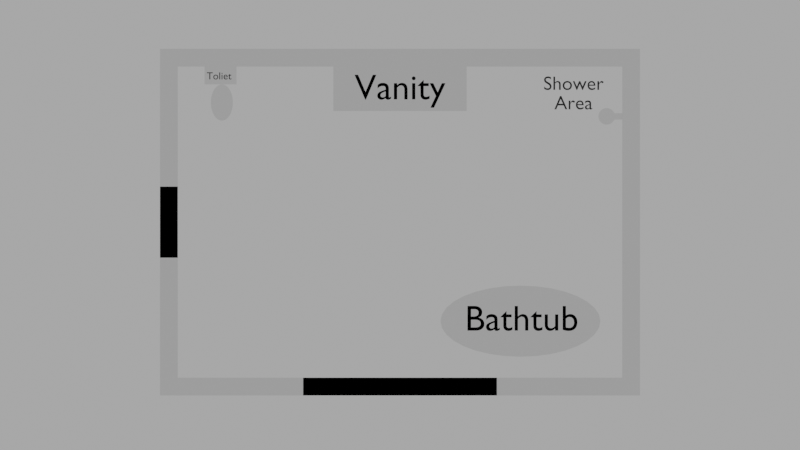 # Source: 2d.blend  (saved by Blender 2.82.7; exported with 4.5.12 LTS)
import bpy
from mathutils import Matrix  # noqa: F401  (used for matrix-valued properties, if any)

bpy.ops.wm.read_factory_settings(use_empty=True)
scene = bpy.context.scene
scene.name = 'Scene'

# ---- collections
col_layout = bpy.data.collections.new('Layout'); scene.collection.children.link(col_layout)
col_cameras = bpy.data.collections.new('Cameras'); scene.collection.children.link(col_cameras)

# ---- materials (node trees are filled in below, after node groups)
mat_m_layouts = bpy.data.materials.new('M_Layouts')
mat_m_layouts.use_transparent_shadow = False
mat_m_text = bpy.data.materials.new('M_Text')
mat_m_text.use_transparent_shadow = False

# ---- material node trees
mat_m_layouts.use_nodes = True; mat_m_layouts.node_tree.nodes.clear()
_N = mat_m_layouts.node_tree.nodes; _L = mat_m_layouts.node_tree.links
n0 = _N.new('ShaderNodeOutputMaterial'); n0.name = 'Material Output'; n0.location = (300, 300)
n1 = _N.new('ShaderNodeBsdfPrincipled'); n1.name = 'Principled BSDF'; n1.location = (10, 300)
n1.distribution = 'GGX'
n1.subsurface_method = 'BURLEY'
n1.inputs[3].default_value = 1.45
n1.inputs[27].default_value = (0.0, 0.0, 0.0, 1.0)
n1.inputs[28].default_value = 1.0
_L.new(n1.outputs[0], n0.inputs[0])
n0.is_active_output = True
mat_m_text.use_nodes = True; mat_m_text.node_tree.nodes.clear()
_N = mat_m_text.node_tree.nodes; _L = mat_m_text.node_tree.links
n0 = _N.new('ShaderNodeOutputMaterial'); n0.name = 'Material Output'; n0.location = (300, 300)
n1 = _N.new('ShaderNodeBsdfPrincipled'); n1.name = 'Principled BSDF'; n1.location = (10, 300)
n1.distribution = 'GGX'
n1.subsurface_method = 'BURLEY'
n1.inputs[0].default_value = (0.009019, 0.009019, 0.009019, 1.0)
n1.inputs[3].default_value = 1.45
n1.inputs[27].default_value = (0.0, 0.0, 0.0, 1.0)
n1.inputs[28].default_value = 1.0
_L.new(n1.outputs[0], n0.inputs[0])
n0.is_active_output = True

# ---- world
world_world = bpy.data.worlds.new('World'); scene.world = world_world
world_world.use_nodes = True; world_world.node_tree.nodes.clear()
_N = world_world.node_tree.nodes; _L = world_world.node_tree.links
n0 = _N.new('ShaderNodeOutputWorld'); n0.name = 'World Output'; n0.location = (300, 300)
n1 = _N.new('ShaderNodeBackground'); n1.name = 'Background'; n1.location = (10, 300)
n1.inputs[0].default_value = (0.4079, 0.4079, 0.4079, 1.0)
_L.new(n1.outputs[0], n0.inputs[0])
n0.is_active_output = True
world_world.color = (0.05088, 0.05088, 0.05088)
world_world.use_sun_shadow = False
world_world.sun_shadow_jitter_overblur = 0.0

# ---- cameras
cam_camera_002 = bpy.data.cameras.new('Camera.002')
cam_camera_002.type = 'ORTHO'
cam_camera_002.ortho_scale = 9.0

# ---- meshes
me_plane_001 = bpy.data.meshes.new('Plane.001')
me_plane_001.from_pydata([(-1.0, -1.0, 0.0), (1.0, -1.0, 0.0), (-1.0, 34.0, 0.0), (1.0, 34.0, 0.0), (-1.0, 36.0, 0.0), (1.0, 36.0, 0.0), (51.0, 34.0, 0.0), (51.0, 36.0, 0.0), (53.0, 34.0, 0.0), (53.0, 36.0, 0.0), (51.0, -1.0, 0.0), (53.0, -1.0, 0.0), (51.0, -3.0, 0.0), (53.0, -3.0, 0.0), (1.0, -3.0, 0.0), (-1.0, -3.0, 0.0)], [], [(0, 1, 3, 2), (2, 3, 5, 4), (5, 3, 6, 7), (7, 6, 8, 9), (8, 6, 10, 11), (11, 10, 12, 13), (12, 10, 1, 14), (14, 1, 0, 15)])
_uv = me_plane_001.uv_layers.new(name='UVMap')
_uv.uv.foreach_set('vector', [0.0, 0.0, 1.0, 0.0, 1.0, 1.0, 0.0, 1.0, 0.0, 1.0, 1.0, 1.0, 1.0, 1.0, 0.0, 1.0, 1.0, 1.0, 1.0, 1.0, 1.0, 1.0, 1.0, 1.0, 1.0, 1.0, 1.0, 1.0, 1.0, 1.0, 1.0, 1.0, 1.0, 1.0, 1.0, 1.0, 1.0, 1.0, 1.0, 1.0, 1.0, 1.0, 1.0, 1.0, 1.0, 1.0, 1.0, 1.0, 1.0, 1.0, 1.0, 1.0, 1.0, 1.0, 1.0, 1.0, 1.0, 1.0, 1.0, 1.0, 1.0, 1.0, 1.0, 1.0])
me_plane_001.materials.append(mat_m_layouts)
me_plane_001.use_remesh_fix_poles = True
me_plane_001.use_remesh_preserve_attributes = False
me_plane_001.use_mirror_vertex_groups = False
me_plane_001.update()
me_plane_002 = bpy.data.meshes.new('Plane.002')
me_plane_002.from_pydata([(-1.0, -1.0, 0.0), (1.0, -1.0, 0.0), (-1.0, 1.0, 0.0), (1.0, 1.0, 0.0)], [], [(0, 1, 3, 2)])
_uv = me_plane_002.uv_layers.new(name='UVMap')
_uv.uv.foreach_set('vector', [0.0, 0.0, 1.0, 0.0, 1.0, 1.0, 0.0, 1.0])
me_plane_002.materials.append(mat_m_layouts)
me_plane_002.use_remesh_fix_poles = True
me_plane_002.use_remesh_preserve_attributes = False
me_plane_002.use_mirror_vertex_groups = False
me_plane_002.update()
me_circle = bpy.data.meshes.new('Circle')
me_circle.from_pydata([(0.0, 1.0, 0.0), (-0.1951, 0.9808, 0.0), (-0.3827, 0.9239, 0.0), (-0.5556, 0.8315, 0.0), (-0.7071, 0.7071, 0.0), (-0.8315, 0.5556, 0.0), (-0.9239, 0.3827, 0.0), (-0.9808, 0.1951, 0.0), (-1.0, 7.55e-08, 0.0), (-0.9808, -0.1951, 0.0), (-0.9239, -0.3827, 0.0), (-0.8315, -0.5556, 0.0), (-0.7071, -0.7071, 0.0), (-0.5556, -0.8315, 0.0), (-0.3827, -0.9239, 0.0), (-0.1951, -0.9808, 0.0), (3.258e-07, -1.0, 0.0), (0.1951, -0.9808, 0.0), (0.3827, -0.9239, 0.0), (0.5556, -0.8315, 0.0), (0.7071, -0.7071, 0.0), (0.8315, -0.5556, 0.0), (0.9239, -0.3827, 0.0), (0.9808, -0.1951, 0.0), (1.0, 9.656e-07, 0.0), (0.9808, 0.1951, 0.0), (0.9239, 0.3827, 0.0), (0.8315, 0.5556, 0.0), (0.7071, 0.7071, 0.0), (0.5556, 0.8315, 0.0), (0.3827, 0.9239, 0.0), (0.1951, 0.9808, 0.0)], [], [(1, 2, 3, 4, 5, 6, 7, 8, 9, 10, 11, 12, 13, 14, 15, 16, 17, 18, 19, 20, 21, 22, 23, 24, 25, 26, 27, 28, 29, 30, 31, 0)])
_uv = me_circle.uv_layers.new(name='UVMap')
_uv.uv.foreach_set('vector', [0.0, 0.0, 0.0, 0.0, 0.0, 0.0, 0.0, 0.0, 0.0, 0.0, 0.0, 0.0, 0.0, 0.0, 0.0, 0.0, 0.0, 0.0, 0.0, 0.0, 0.0, 0.0, 0.0, 0.0, 0.0, 0.0, 0.0, 0.0, 0.0, 0.0, 0.0, 0.0, 0.0, 0.0, 0.0, 0.0, 0.0, 0.0, 0.0, 0.0, 0.0, 0.0, 0.0, 0.0, 0.0, 0.0, 0.0, 0.0, 0.0, 0.0, 0.0, 0.0, 0.0, 0.0, 0.0, 0.0, 0.0, 0.0, 0.0, 0.0, 0.0, 0.0, 0.0, 0.0])
me_circle.materials.append(mat_m_layouts)
me_circle.use_remesh_fix_poles = True
me_circle.use_remesh_preserve_attributes = False
me_circle.use_mirror_vertex_groups = False
me_circle.update()
me_plane_003 = bpy.data.meshes.new('Plane.003')
me_plane_003.from_pydata([(-1.0, -1.0, 0.0), (1.0, -1.0, 0.0), (-1.0, 1.0, 0.0), (1.0, 1.0, 0.0)], [], [(0, 1, 3, 2)])
_uv = me_plane_003.uv_layers.new(name='UVMap')
_uv.uv.foreach_set('vector', [0.0, 0.0, 1.0, 0.0, 1.0, 1.0, 0.0, 1.0])
me_plane_003.materials.append(mat_m_layouts)
me_plane_003.use_remesh_fix_poles = True
me_plane_003.use_remesh_preserve_attributes = False
me_plane_003.use_mirror_vertex_groups = False
me_plane_003.update()
me_circle_001 = bpy.data.meshes.new('Circle.001')
me_circle_001.from_pydata([(0.0, 1.0, 0.0), (-0.1951, 0.9808, 0.0), (-0.3827, 0.9239, 0.0), (-0.5556, 0.8315, 0.0), (-0.7071, 0.7071, 0.0), (-0.8315, 0.5556, 0.0), (-0.9239, 0.3827, 0.0), (-0.9808, 0.1951, 0.0), (-1.0, 7.55e-08, 0.0), (-0.9808, -0.1951, 0.0), (-0.9239, -0.3827, 0.0), (-0.8315, -0.5556, 0.0), (-0.7071, -0.7071, 0.0), (-0.5556, -0.8315, 0.0), (-0.3827, -0.9239, 0.0), (-0.1951, -0.9808, 0.0), (3.258e-07, -1.0, 0.0), (0.1951, -0.9808, 0.0), (0.3827, -0.9239, 0.0), (0.5556, -0.8315, 0.0), (0.7071, -0.7071, 0.0), (0.8315, -0.5556, 0.0), (0.9239, -0.3827, 0.0), (0.9808, -0.1951, 0.0), (1.0, 9.656e-07, 0.0), (0.9808, 0.1951, 0.0), (0.9239, 0.3827, 0.0), (0.8315, 0.5556, 0.0), (0.7071, 0.7071, 0.0), (0.5556, 0.8315, 0.0), (0.3827, 0.9239, 0.0), (0.1951, 0.9808, 0.0)], [], [(1, 2, 3, 4, 5, 6, 7, 8, 9, 10, 11, 12, 13, 14, 15, 16, 17, 18, 19, 20, 21, 22, 23, 24, 25, 26, 27, 28, 29, 30, 31, 0)])
_uv = me_circle_001.uv_layers.new(name='UVMap')
_uv.uv.foreach_set('vector', [0.0, 0.0, 0.0, 0.0, 0.0, 0.0, 0.0, 0.0, 0.0, 0.0, 0.0, 0.0, 0.0, 0.0, 0.0, 0.0, 0.0, 0.0, 0.0, 0.0, 0.0, 0.0, 0.0, 0.0, 0.0, 0.0, 0.0, 0.0, 0.0, 0.0, 0.0, 0.0, 0.0, 0.0, 0.0, 0.0, 0.0, 0.0, 0.0, 0.0, 0.0, 0.0, 0.0, 0.0, 0.0, 0.0, 0.0, 0.0, 0.0, 0.0, 0.0, 0.0, 0.0, 0.0, 0.0, 0.0, 0.0, 0.0, 0.0, 0.0, 0.0, 0.0, 0.0, 0.0])
me_circle_001.materials.append(mat_m_layouts)
me_circle_001.use_remesh_fix_poles = True
me_circle_001.use_remesh_preserve_attributes = False
me_circle_001.use_mirror_vertex_groups = False
me_circle_001.update()
me_plane_004 = bpy.data.meshes.new('Plane.004')
me_plane_004.from_pydata([(-1.0, -1.0, 0.0), (1.0, -1.0, 0.0), (-1.0, 1.0, 0.0), (1.0, 1.0, 0.0)], [], [(0, 1, 3, 2)])
_uv = me_plane_004.uv_layers.new(name='UVMap')
_uv.uv.foreach_set('vector', [0.0, 0.0, 1.0, 0.0, 1.0, 1.0, 0.0, 1.0])
me_plane_004.materials.append(mat_m_layouts)
me_plane_004.use_remesh_fix_poles = True
me_plane_004.use_remesh_preserve_attributes = False
me_plane_004.use_mirror_vertex_groups = False
me_plane_004.update()
me_plane_005 = bpy.data.meshes.new('Plane.005')
me_plane_005.from_pydata([(-1.0, -1.0, 0.0), (1.0, -1.0, 0.0), (-1.0, 1.0, 0.0), (1.0, 1.0, 0.0)], [], [(0, 1, 3, 2)])
_uv = me_plane_005.uv_layers.new(name='UVMap')
_uv.uv.foreach_set('vector', [0.0, 0.0, 1.0, 0.0, 1.0, 1.0, 0.0, 1.0])
me_plane_005.materials.append(mat_m_layouts)
me_plane_005.use_remesh_fix_poles = True
me_plane_005.use_remesh_preserve_attributes = False
me_plane_005.use_mirror_vertex_groups = False
me_plane_005.update()
me_circle_002 = bpy.data.meshes.new('Circle.002')
me_circle_002.from_pydata([(0.0, 1.0, 0.0), (-0.1951, 0.9808, 0.0), (-0.3827, 0.9239, 0.0), (-0.5556, 0.8315, 0.0), (-0.7071, 0.7071, 0.0), (-0.8315, 0.5556, 0.0), (-0.9239, 0.3827, 0.0), (-0.9808, 0.1951, 0.0), (-1.0, 7.55e-08, 0.0), (-0.9808, -0.1951, 0.0), (-0.9239, -0.3827, 0.0), (-0.8315, -0.5556, 0.0), (-0.7071, -0.7071, 0.0), (-0.5556, -0.8315, 0.0), (-0.3827, -0.9239, 0.0), (-0.1951, -0.9808, 0.0), (3.258e-07, -1.0, 0.0), (0.1951, -0.9808, 0.0), (0.3827, -0.9239, 0.0), (0.5556, -0.8315, 0.0), (0.7071, -0.7071, 0.0), (0.8315, -0.5556, 0.0), (0.9714, -0.3827, 0.0), (0.9714, -0.1951, 0.0), (0.9714, 9.656e-07, 0.0), (0.9714, 0.1951, 0.0), (0.9714, 0.3827, 0.0), (0.8315, 0.5556, 0.0), (0.7071, 0.7071, 0.0), (0.5556, 0.8315, 0.0), (0.3827, 0.9239, 0.0), (0.1951, 0.9808, 0.0), (0.9714, -0.3827, 0.0), (0.9714, -0.1951, 0.0), (0.9714, 9.656e-07, 0.0), (0.9714, 0.1951, 0.0), (0.9714, 0.3827, 0.0), (1.878, -0.3827, 0.0), (1.878, -0.1951, 0.0), (1.878, 9.656e-07, 0.0), (1.878, 0.1951, 0.0), (1.878, 0.3827, 0.0)], [], [(26, 25, 35, 36), (24, 23, 33, 34), (25, 24, 34, 35), (23, 22, 32, 33), (35, 34, 39, 40), (33, 32, 37, 38), (36, 35, 40, 41), (34, 33, 38, 39), (1, 2, 3, 4, 5, 6, 7, 8, 9, 10, 11, 12, 13, 14, 15, 16, 17, 18, 19, 20, 21, 22, 23, 24, 25, 26, 27, 28, 29, 30, 31, 0)])
_uv = me_circle_002.uv_layers.new(name='UVMap')
_uv.uv.foreach_set('vector', [0.0, 0.0, 0.0, 0.0, 0.0, 0.0, 0.0, 0.0, 0.0, 0.0, 0.0, 0.0, 0.0, 0.0, 0.0, 0.0, 0.0, 0.0, 0.0, 0.0, 0.0, 0.0, 0.0, 0.0, 0.0, 0.0, 0.0, 0.0, 0.0, 0.0, 0.0, 0.0, 0.0, 0.0, 0.0, 0.0, 0.0, 0.0, 0.0, 0.0, 0.0, 0.0, 0.0, 0.0, 0.0, 0.0, 0.0, 0.0, 0.0, 0.0, 0.0, 0.0, 0.0, 0.0, 0.0, 0.0, 0.0, 0.0, 0.0, 0.0, 0.0, 0.0, 0.0, 0.0, 0.0, 0.0, 0.0, 0.0, 0.0, 0.0, 0.0, 0.0, 0.0, 0.0, 0.0, 0.0, 0.0, 0.0, 0.0, 0.0, 0.0, 0.0, 0.0, 0.0, 0.0, 0.0, 0.0, 0.0, 0.0, 0.0, 0.0, 0.0, 0.0, 0.0, 0.0, 0.0, 0.0, 0.0, 0.0, 0.0, 0.0, 0.0, 0.0, 0.0, 0.0, 0.0, 0.0, 0.0, 0.0, 0.0, 0.0, 0.0, 0.0, 0.0, 0.0, 0.0, 0.0, 0.0, 0.0, 0.0, 0.0, 0.0, 0.0, 0.0, 0.0, 0.0, 0.0, 0.0])
me_circle_002.materials.append(mat_m_layouts)
me_circle_002.use_remesh_fix_poles = True
me_circle_002.use_remesh_preserve_attributes = False
me_circle_002.use_mirror_vertex_groups = False
me_circle_002.update()

# ---- curves / text
txt_text = bpy.data.curves.new('Text', 'FONT')
txt_text.dimensions = '2D'
txt_text.body = 'Vanity'
txt_text.materials.append(mat_m_text)
txt_text.use_path_clamp = True
txt_text.align_x = 'CENTER'
txt_text_001 = bpy.data.curves.new('Text.001', 'FONT')
txt_text_001.dimensions = '2D'
txt_text_001.body = 'Bathtub'
txt_text_001.materials.append(mat_m_text)
txt_text_001.use_path_clamp = True
txt_text_001.align_x = 'CENTER'
txt_text_002 = bpy.data.curves.new('Text.002', 'FONT')
txt_text_002.dimensions = '2D'
txt_text_002.body = 'Window'
txt_text_002.materials.append(mat_m_text)
txt_text_002.use_path_clamp = True
txt_text_002.align_x = 'CENTER'
txt_text_003 = bpy.data.curves.new('Text.003', 'FONT')
txt_text_003.dimensions = '2D'
txt_text_003.body = 'Door'
txt_text_003.materials.append(mat_m_text)
txt_text_003.use_path_clamp = True
txt_text_003.align_x = 'CENTER'
txt_text_004 = bpy.data.curves.new('Text.004', 'FONT')
txt_text_004.dimensions = '2D'
txt_text_004.body = 'Shower\nArea'
txt_text_004.materials.append(mat_m_text)
txt_text_004.use_path_clamp = True
txt_text_004.align_x = 'CENTER'
txt_text_005 = bpy.data.curves.new('Text.005', 'FONT')
txt_text_005.dimensions = '2D'
txt_text_005.body = 'Toliet'
txt_text_005.materials.append(mat_m_text)
txt_text_005.use_path_clamp = True
txt_text_005.align_x = 'CENTER'

# ---- objects
ob_wall = bpy.data.objects.new('Wall', me_plane_001)
ob_plane = bpy.data.objects.new('Plane', me_plane_002)
ob_circle = bpy.data.objects.new('Circle', me_circle)
ob_plane_001 = bpy.data.objects.new('Plane.001', me_plane_003)
ob_circle_001 = bpy.data.objects.new('Circle.001', me_circle_001)
ob_plane_002 = bpy.data.objects.new('Plane.002', me_plane_004)
ob_plane_003 = bpy.data.objects.new('Plane.003', me_plane_005)
ob_circle_002 = bpy.data.objects.new('Circle.002', me_circle_002)
ob_text = bpy.data.objects.new('Text', txt_text)
ob_text_001 = bpy.data.objects.new('Text.001', txt_text_001)
ob_text_002 = bpy.data.objects.new('Text.002', txt_text_002)
ob_text_003 = bpy.data.objects.new('Text.003', txt_text_003)
ob_text_004 = bpy.data.objects.new('Text.004', txt_text_004)
ob_text_005 = bpy.data.objects.new('Text.005', txt_text_005)
ob_camera = bpy.data.objects.new('Camera', cam_camera_002)

# ---- transforms, parenting, visibility, modifiers, constraints
ob_wall.location = (-2.6, -1.65, 0.0)
ob_wall.scale = (0.1, 0.1, 1.0)
ob_wall.lineart.crease_threshold = 0.0
ob_plane.location = (0.0, 1.5, 0.0)
ob_plane.scale = (0.75, 0.25, 1.0)
ob_plane.lineart.crease_threshold = 0.0
ob_circle.location = (1.355, -1.114, 0.0)
ob_circle.scale = (0.9, 0.4, 1.0)
ob_circle.lineart.crease_threshold = 0.0
ob_plane_001.location = (-2.019, 1.65, 0.0)
ob_plane_001.scale = (0.18, 0.1, 1.0)
ob_plane_001.lineart.crease_threshold = 0.0
ob_circle_001.location = (-2.004, 1.346, 0.0)
ob_circle_001.scale = (0.1244, 0.2042, 0.1563)
ob_circle_001.lineart.crease_threshold = 0.0
ob_plane_002.location = (-2.6, 0.0, 0.0)
ob_plane_002.scale = (0.1, 0.4, 1.0)
ob_plane_002.lineart.crease_threshold = 0.0
ob_plane_003.location = (0.0, -1.85, 0.0)
ob_plane_003.scale = (1.09, 0.1, 1.0)
ob_plane_003.lineart.crease_threshold = 0.0
ob_circle_002.location = (2.325, 1.19, 0.0)
ob_circle_002.scale = (0.0933, 0.0933, 0.0933)
ob_circle_002.lineart.crease_threshold = 0.0
ob_text.location = (0.0, 1.381, 0.0)
ob_text.scale = (0.4057, 0.4057, 0.4057)
ob_text.lineart.crease_threshold = 0.0
ob_text_001.location = (1.369, -1.22, 0.0)
ob_text_001.scale = (0.4057, 0.4057, 0.4057)
ob_text_001.lineart.crease_threshold = 0.0
ob_text_002.location = (-0.01181, -1.948, 0.0)
ob_text_002.scale = (0.2576, 0.2576, 0.2576)
ob_text_002.lineart.crease_threshold = 0.0
ob_text_003.location = (-2.652, -1.192e-07, 0.0)
ob_text_003.rotation_euler = (0.0, -0.0, -1.571)
ob_text_003.scale = (0.1727, 0.1727, 0.1727)
ob_text_003.lineart.crease_threshold = 0.0
ob_text_004.location = (1.952, 1.488, 0.0)
ob_text_004.scale = (0.2192, 0.2192, 0.2192)
ob_text_004.lineart.crease_threshold = 0.0
ob_text_005.location = (-2.035, 1.606, 0.0)
ob_text_005.scale = (0.1161, 0.1161, 0.1161)
ob_text_005.lineart.crease_threshold = 0.0
ob_camera.location = (-7.153e-07, -0.03214, 8.366)
ob_camera.lineart.crease_threshold = 0.0

# ---- collection membership
col_layout.objects.link(ob_wall)
col_layout.objects.link(ob_plane)
col_layout.objects.link(ob_circle)
col_layout.objects.link(ob_plane_001)
col_layout.objects.link(ob_circle_001)
col_layout.objects.link(ob_plane_002)
col_layout.objects.link(ob_plane_003)
col_layout.objects.link(ob_circle_002)
col_layout.objects.link(ob_text)
col_layout.objects.link(ob_text_001)
col_layout.objects.link(ob_text_002)
col_layout.objects.link(ob_text_003)
col_layout.objects.link(ob_text_004)
col_layout.objects.link(ob_text_005)
col_cameras.objects.link(ob_camera)

# ---- scene / render settings (as saved in the file)
scene.camera = ob_camera
scene.frame_start = 1; scene.frame_end = 250; scene.frame_set(3)
scene.render.engine = 'BLENDER_EEVEE_NEXT'
scene.render.use_freestyle = True
scene.render.line_thickness = 0.5
scene.cycles.use_denoising = False
scene.cycles.samples = 128
scene.cycles.sampling_pattern = 'TABULATED_SOBOL'
scene.cycles.use_adaptive_sampling = False
scene.cycles.use_light_tree = False
scene.view_settings.view_transform = 'Filmic'
bpy.context.view_layer.update()
